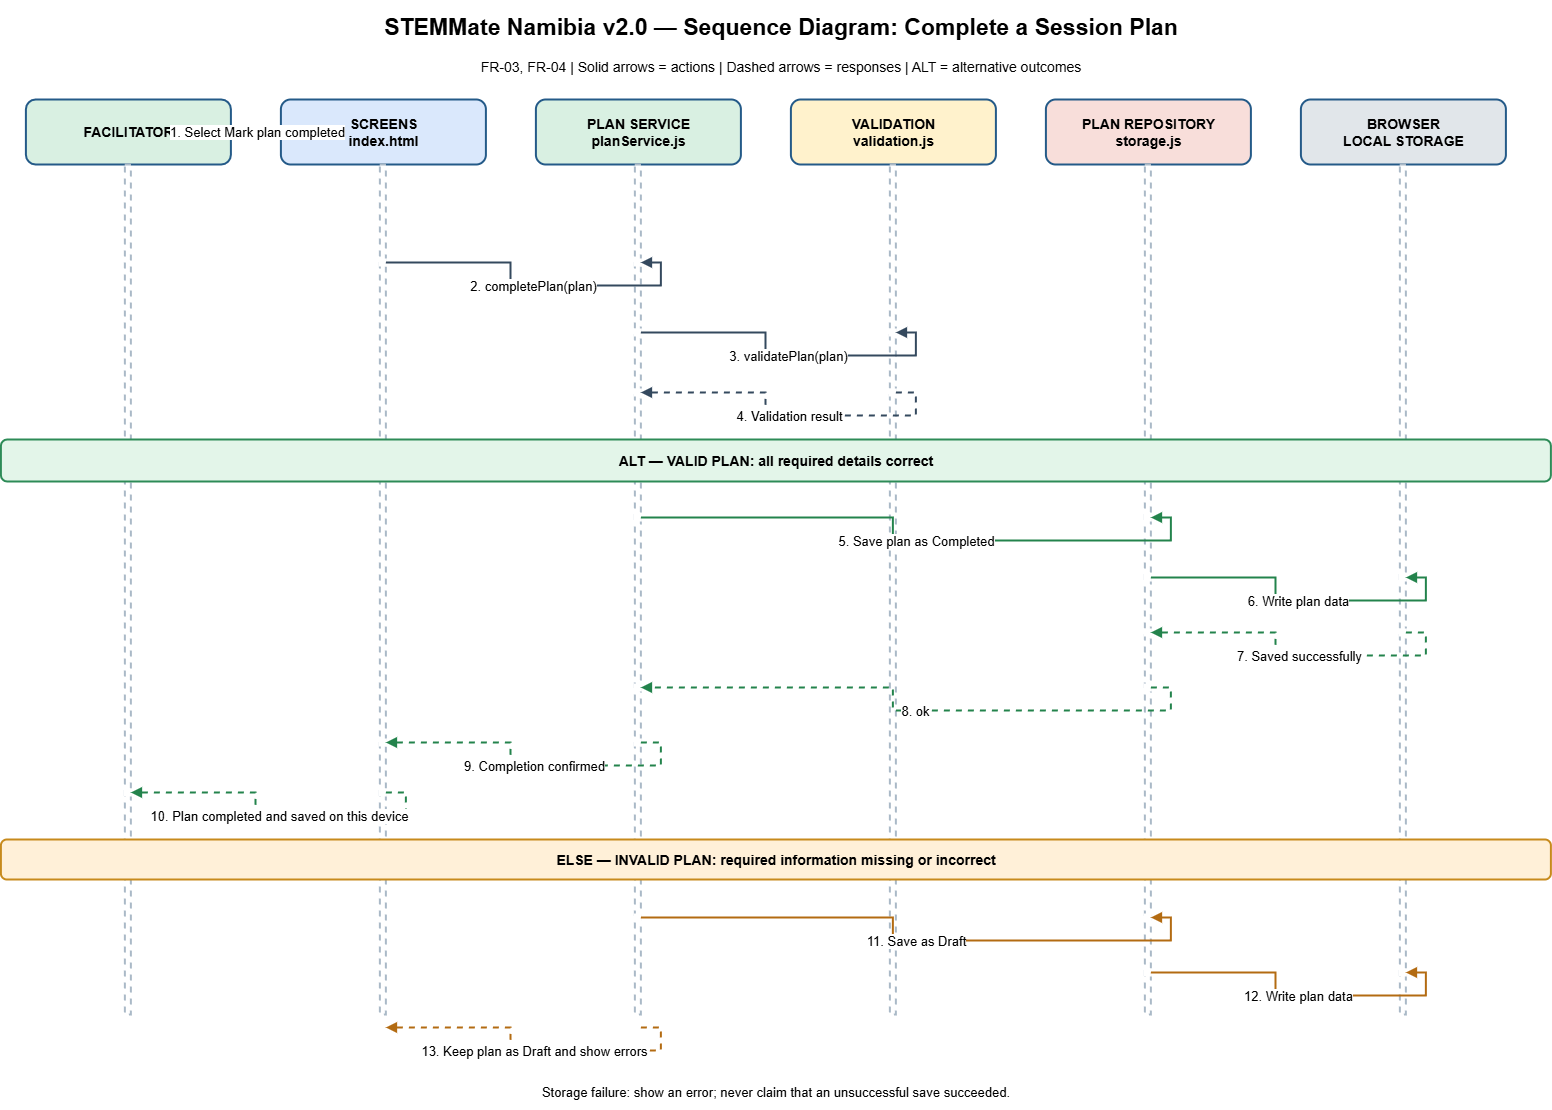

The diagram above was exported from draw.io. Its source (the exported page's mxGraphModel, read from the mxfile embedded in the PNG):
<mxGraphModel dx="1841" dy="849" grid="1" gridSize="10" guides="1" tooltips="1" connect="1" arrows="1" fold="1" page="1" pageScale="1" pageWidth="1650" pageHeight="1150" math="0" shadow="0">
  <root>
    <mxCell id="0" />
    <mxCell id="1" parent="0" />
    <mxCell id="t1" parent="1" style="text;html=1;strokeColor=none;fillColor=none;align=center;verticalAlign=middle;whiteSpace=wrap;fontSize=23;" value="&lt;b&gt;STEMMate Namibia v2.0 — Sequence Diagram: Complete a Session Plan&lt;/b&gt;" vertex="1">
      <mxGeometry height="55" width="1510" x="70" y="15" as="geometry" />
    </mxCell>
    <mxCell id="t2" parent="1" style="text;html=1;strokeColor=none;fillColor=none;align=center;verticalAlign=middle;whiteSpace=wrap;fontSize=14;" value="FR-03, FR-04 | Solid arrows = actions | Dashed arrows = responses | ALT = alternative outcomes" vertex="1">
      <mxGeometry height="35" width="1450" x="100" y="65" as="geometry" />
    </mxCell>
    <mxCell id="v3" parent="1" style="rounded=1;whiteSpace=wrap;html=1;fillColor=#d9f0e2;strokeColor=#245a88;strokeWidth=2;fontSize=14;align=center;verticalAlign=middle;spacing=8;dashed=0;" value="&lt;b&gt;FACILITATOR&lt;/b&gt;" vertex="1">
      <mxGeometry height="65" width="205" x="70" y="115" as="geometry" />
    </mxCell>
    <mxCell id="v4" parent="1" style="rounded=0;whiteSpace=wrap;html=1;fillColor=#ffffff;strokeColor=#aab9c7;strokeWidth=2;fontSize=14;align=center;verticalAlign=middle;spacing=8;dashed=1;" value="" vertex="1">
      <mxGeometry height="850" width="6" x="169" y="180" as="geometry" />
    </mxCell>
    <mxCell id="v5" parent="1" style="rounded=1;whiteSpace=wrap;html=1;fillColor=#dae8fc;strokeColor=#245a88;strokeWidth=2;fontSize=14;align=center;verticalAlign=middle;spacing=8;dashed=0;" value="&lt;b&gt;SCREENS&lt;br&gt;index.html&lt;/b&gt;" vertex="1">
      <mxGeometry height="65" width="205" x="325" y="115" as="geometry" />
    </mxCell>
    <mxCell id="v6" parent="1" style="rounded=0;whiteSpace=wrap;html=1;fillColor=#ffffff;strokeColor=#aab9c7;strokeWidth=2;fontSize=14;align=center;verticalAlign=middle;spacing=8;dashed=1;" value="" vertex="1">
      <mxGeometry height="850" width="6" x="424" y="180" as="geometry" />
    </mxCell>
    <mxCell id="v7" parent="1" style="rounded=1;whiteSpace=wrap;html=1;fillColor=#d9f0e2;strokeColor=#245a88;strokeWidth=2;fontSize=14;align=center;verticalAlign=middle;spacing=8;dashed=0;" value="&lt;b&gt;PLAN SERVICE&lt;br&gt;planService.js&lt;/b&gt;" vertex="1">
      <mxGeometry height="65" width="205" x="580" y="115" as="geometry" />
    </mxCell>
    <mxCell id="v8" parent="1" style="rounded=0;whiteSpace=wrap;html=1;fillColor=#ffffff;strokeColor=#aab9c7;strokeWidth=2;fontSize=14;align=center;verticalAlign=middle;spacing=8;dashed=1;" value="" vertex="1">
      <mxGeometry height="850" width="6" x="679" y="180" as="geometry" />
    </mxCell>
    <mxCell id="v9" parent="1" style="rounded=1;whiteSpace=wrap;html=1;fillColor=#fff2cc;strokeColor=#245a88;strokeWidth=2;fontSize=14;align=center;verticalAlign=middle;spacing=8;dashed=0;" value="&lt;b&gt;VALIDATION&lt;br&gt;validation.js&lt;/b&gt;" vertex="1">
      <mxGeometry height="65" width="205" x="835" y="115" as="geometry" />
    </mxCell>
    <mxCell id="v10" parent="1" style="rounded=0;whiteSpace=wrap;html=1;fillColor=#ffffff;strokeColor=#aab9c7;strokeWidth=2;fontSize=14;align=center;verticalAlign=middle;spacing=8;dashed=1;" value="" vertex="1">
      <mxGeometry height="850" width="6" x="934" y="180" as="geometry" />
    </mxCell>
    <mxCell id="v11" parent="1" style="rounded=1;whiteSpace=wrap;html=1;fillColor=#f8deda;strokeColor=#245a88;strokeWidth=2;fontSize=14;align=center;verticalAlign=middle;spacing=8;dashed=0;" value="&lt;b&gt;PLAN REPOSITORY&lt;br&gt;storage.js&lt;/b&gt;" vertex="1">
      <mxGeometry height="65" width="205" x="1090" y="115" as="geometry" />
    </mxCell>
    <mxCell id="v12" parent="1" style="rounded=0;whiteSpace=wrap;html=1;fillColor=#ffffff;strokeColor=#aab9c7;strokeWidth=2;fontSize=14;align=center;verticalAlign=middle;spacing=8;dashed=1;" value="" vertex="1">
      <mxGeometry height="850" width="6" x="1189" y="180" as="geometry" />
    </mxCell>
    <mxCell id="v13" parent="1" style="rounded=1;whiteSpace=wrap;html=1;fillColor=#e1e6ea;strokeColor=#245a88;strokeWidth=2;fontSize=14;align=center;verticalAlign=middle;spacing=8;dashed=0;" value="&lt;b&gt;BROWSER&lt;br&gt;LOCAL STORAGE&lt;/b&gt;" vertex="1">
      <mxGeometry height="65" width="205" x="1345" y="115" as="geometry" />
    </mxCell>
    <mxCell id="v14" parent="1" style="rounded=0;whiteSpace=wrap;html=1;fillColor=#ffffff;strokeColor=#aab9c7;strokeWidth=2;fontSize=14;align=center;verticalAlign=middle;spacing=8;dashed=1;" value="" vertex="1">
      <mxGeometry height="850" width="6" x="1444" y="180" as="geometry" />
    </mxCell>
    <mxCell id="e15" edge="1" parent="1" source="v3" style="edgeStyle=orthogonalEdgeStyle;rounded=0;orthogonalLoop=1;jettySize=auto;html=1;strokeColor=#34495e;strokeWidth=2;endArrow=block;endFill=1;fontSize=13;labelBackgroundColor=#ffffff;dashed=0;exitX=1;exitY=0.5;exitDx=0;exitDy=0;entryX=0;entryY=0.5;entryDx=0;entryDy=0;" target="v5" value="1. Select Mark plan completed">
      <mxGeometry relative="1" as="geometry" />
    </mxCell>
    <mxCell id="v16" parent="1" style="rounded=0;whiteSpace=wrap;html=1;fillColor=#ffffff;strokeColor=#ffffff;strokeWidth=2;fontSize=14;align=center;verticalAlign=middle;spacing=8;dashed=0;" value="" vertex="1">
      <mxGeometry height="6" width="6" x="424" y="275" as="geometry" />
    </mxCell>
    <mxCell id="v17" parent="1" style="rounded=0;whiteSpace=wrap;html=1;fillColor=#ffffff;strokeColor=#ffffff;strokeWidth=2;fontSize=14;align=center;verticalAlign=middle;spacing=8;dashed=0;" value="" vertex="1">
      <mxGeometry height="6" width="6" x="679" y="275" as="geometry" />
    </mxCell>
    <mxCell id="e18" edge="1" parent="1" source="v16" style="edgeStyle=orthogonalEdgeStyle;rounded=0;orthogonalLoop=1;jettySize=auto;html=1;strokeColor=#34495e;strokeWidth=2;endArrow=block;endFill=1;fontSize=13;labelBackgroundColor=#ffffff;dashed=0;exitX=0.5;exitY=0.5;exitDx=0;exitDy=0;entryX=0.5;entryY=0.5;entryDx=0;entryDy=0;" target="v17" value="2. completePlan(plan)">
      <mxGeometry relative="1" as="geometry" />
    </mxCell>
    <mxCell id="v19" parent="1" style="rounded=0;whiteSpace=wrap;html=1;fillColor=#ffffff;strokeColor=#ffffff;strokeWidth=2;fontSize=14;align=center;verticalAlign=middle;spacing=8;dashed=0;" value="" vertex="1">
      <mxGeometry height="6" width="6" x="679" y="345" as="geometry" />
    </mxCell>
    <mxCell id="v20" parent="1" style="rounded=0;whiteSpace=wrap;html=1;fillColor=#ffffff;strokeColor=#ffffff;strokeWidth=2;fontSize=14;align=center;verticalAlign=middle;spacing=8;dashed=0;" value="" vertex="1">
      <mxGeometry height="6" width="6" x="934" y="345" as="geometry" />
    </mxCell>
    <mxCell id="e21" edge="1" parent="1" source="v19" style="edgeStyle=orthogonalEdgeStyle;rounded=0;orthogonalLoop=1;jettySize=auto;html=1;strokeColor=#34495e;strokeWidth=2;endArrow=block;endFill=1;fontSize=13;labelBackgroundColor=#ffffff;dashed=0;exitX=0.5;exitY=0.5;exitDx=0;exitDy=0;entryX=0.5;entryY=0.5;entryDx=0;entryDy=0;" target="v20" value="3. validatePlan(plan)">
      <mxGeometry relative="1" as="geometry" />
    </mxCell>
    <mxCell id="v22" parent="1" style="rounded=0;whiteSpace=wrap;html=1;fillColor=#ffffff;strokeColor=#ffffff;strokeWidth=2;fontSize=14;align=center;verticalAlign=middle;spacing=8;dashed=0;" value="" vertex="1">
      <mxGeometry height="6" width="6" x="934" y="405" as="geometry" />
    </mxCell>
    <mxCell id="v23" parent="1" style="rounded=0;whiteSpace=wrap;html=1;fillColor=#ffffff;strokeColor=#ffffff;strokeWidth=2;fontSize=14;align=center;verticalAlign=middle;spacing=8;dashed=0;" value="" vertex="1">
      <mxGeometry height="6" width="6" x="679" y="405" as="geometry" />
    </mxCell>
    <mxCell id="e24" edge="1" parent="1" source="v22" style="edgeStyle=orthogonalEdgeStyle;rounded=0;orthogonalLoop=1;jettySize=auto;html=1;strokeColor=#34495e;strokeWidth=2;endArrow=block;endFill=1;fontSize=13;labelBackgroundColor=#ffffff;dashed=1;exitX=0.5;exitY=0.5;exitDx=0;exitDy=0;entryX=0.5;entryY=0.5;entryDx=0;entryDy=0;" target="v23" value="4. Validation result">
      <mxGeometry relative="1" as="geometry" />
    </mxCell>
    <mxCell id="v25" parent="1" style="rounded=1;whiteSpace=wrap;html=1;fillColor=#e3f5e9;strokeColor=#2d8b57;strokeWidth=2;fontSize=14;align=center;verticalAlign=middle;spacing=8;dashed=0;" value="&lt;b&gt;ALT — VALID PLAN: all required details correct&lt;/b&gt;" vertex="1">
      <mxGeometry height="42" width="1550" x="45" y="455" as="geometry" />
    </mxCell>
    <mxCell id="v26" parent="1" style="rounded=0;whiteSpace=wrap;html=1;fillColor=#ffffff;strokeColor=#ffffff;strokeWidth=2;fontSize=14;align=center;verticalAlign=middle;spacing=8;dashed=0;" value="" vertex="1">
      <mxGeometry height="6" width="6" x="679" y="530" as="geometry" />
    </mxCell>
    <mxCell id="v27" parent="1" style="rounded=0;whiteSpace=wrap;html=1;fillColor=#ffffff;strokeColor=#ffffff;strokeWidth=2;fontSize=14;align=center;verticalAlign=middle;spacing=8;dashed=0;" value="" vertex="1">
      <mxGeometry height="6" width="6" x="1189" y="530" as="geometry" />
    </mxCell>
    <mxCell id="e28" edge="1" parent="1" source="v26" style="edgeStyle=orthogonalEdgeStyle;rounded=0;orthogonalLoop=1;jettySize=auto;html=1;strokeColor=#23834c;strokeWidth=2;endArrow=block;endFill=1;fontSize=13;labelBackgroundColor=#ffffff;dashed=0;exitX=0.5;exitY=0.5;exitDx=0;exitDy=0;entryX=0.5;entryY=0.5;entryDx=0;entryDy=0;" target="v27" value="5. Save plan as Completed">
      <mxGeometry relative="1" as="geometry" />
    </mxCell>
    <mxCell id="v29" parent="1" style="rounded=0;whiteSpace=wrap;html=1;fillColor=#ffffff;strokeColor=#ffffff;strokeWidth=2;fontSize=14;align=center;verticalAlign=middle;spacing=8;dashed=0;" value="" vertex="1">
      <mxGeometry height="6" width="6" x="1189" y="590" as="geometry" />
    </mxCell>
    <mxCell id="v30" parent="1" style="rounded=0;whiteSpace=wrap;html=1;fillColor=#ffffff;strokeColor=#ffffff;strokeWidth=2;fontSize=14;align=center;verticalAlign=middle;spacing=8;dashed=0;" value="" vertex="1">
      <mxGeometry height="6" width="6" x="1444" y="590" as="geometry" />
    </mxCell>
    <mxCell id="e31" edge="1" parent="1" source="v29" style="edgeStyle=orthogonalEdgeStyle;rounded=0;orthogonalLoop=1;jettySize=auto;html=1;strokeColor=#23834c;strokeWidth=2;endArrow=block;endFill=1;fontSize=13;labelBackgroundColor=#ffffff;dashed=0;exitX=0.5;exitY=0.5;exitDx=0;exitDy=0;entryX=0.5;entryY=0.5;entryDx=0;entryDy=0;" target="v30" value="6. Write plan data">
      <mxGeometry relative="1" as="geometry" />
    </mxCell>
    <mxCell id="v32" parent="1" style="rounded=0;whiteSpace=wrap;html=1;fillColor=#ffffff;strokeColor=#ffffff;strokeWidth=2;fontSize=14;align=center;verticalAlign=middle;spacing=8;dashed=0;" value="" vertex="1">
      <mxGeometry height="6" width="6" x="1444" y="645" as="geometry" />
    </mxCell>
    <mxCell id="v33" parent="1" style="rounded=0;whiteSpace=wrap;html=1;fillColor=#ffffff;strokeColor=#ffffff;strokeWidth=2;fontSize=14;align=center;verticalAlign=middle;spacing=8;dashed=0;" value="" vertex="1">
      <mxGeometry height="6" width="6" x="1189" y="645" as="geometry" />
    </mxCell>
    <mxCell id="e34" edge="1" parent="1" source="v32" style="edgeStyle=orthogonalEdgeStyle;rounded=0;orthogonalLoop=1;jettySize=auto;html=1;strokeColor=#23834c;strokeWidth=2;endArrow=block;endFill=1;fontSize=13;labelBackgroundColor=#ffffff;dashed=1;exitX=0.5;exitY=0.5;exitDx=0;exitDy=0;entryX=0.5;entryY=0.5;entryDx=0;entryDy=0;" target="v33" value="7. Saved successfully">
      <mxGeometry relative="1" as="geometry" />
    </mxCell>
    <mxCell id="v35" parent="1" style="rounded=0;whiteSpace=wrap;html=1;fillColor=#ffffff;strokeColor=#ffffff;strokeWidth=2;fontSize=14;align=center;verticalAlign=middle;spacing=8;dashed=0;" value="" vertex="1">
      <mxGeometry height="6" width="6" x="1189" y="700" as="geometry" />
    </mxCell>
    <mxCell id="v36" parent="1" style="rounded=0;whiteSpace=wrap;html=1;fillColor=#ffffff;strokeColor=#ffffff;strokeWidth=2;fontSize=14;align=center;verticalAlign=middle;spacing=8;dashed=0;" value="" vertex="1">
      <mxGeometry height="6" width="6" x="679" y="700" as="geometry" />
    </mxCell>
    <mxCell id="e37" edge="1" parent="1" source="v35" style="edgeStyle=orthogonalEdgeStyle;rounded=0;orthogonalLoop=1;jettySize=auto;html=1;strokeColor=#23834c;strokeWidth=2;endArrow=block;endFill=1;fontSize=13;labelBackgroundColor=#ffffff;dashed=1;exitX=0.5;exitY=0.5;exitDx=0;exitDy=0;entryX=0.5;entryY=0.5;entryDx=0;entryDy=0;" target="v36" value="8. ok">
      <mxGeometry relative="1" as="geometry" />
    </mxCell>
    <mxCell id="v38" parent="1" style="rounded=0;whiteSpace=wrap;html=1;fillColor=#ffffff;strokeColor=#ffffff;strokeWidth=2;fontSize=14;align=center;verticalAlign=middle;spacing=8;dashed=0;" value="" vertex="1">
      <mxGeometry height="6" width="6" x="679" y="755" as="geometry" />
    </mxCell>
    <mxCell id="v39" parent="1" style="rounded=0;whiteSpace=wrap;html=1;fillColor=#ffffff;strokeColor=#ffffff;strokeWidth=2;fontSize=14;align=center;verticalAlign=middle;spacing=8;dashed=0;" value="" vertex="1">
      <mxGeometry height="6" width="6" x="424" y="755" as="geometry" />
    </mxCell>
    <mxCell id="e40" edge="1" parent="1" source="v38" style="edgeStyle=orthogonalEdgeStyle;rounded=0;orthogonalLoop=1;jettySize=auto;html=1;strokeColor=#23834c;strokeWidth=2;endArrow=block;endFill=1;fontSize=13;labelBackgroundColor=#ffffff;dashed=1;exitX=0.5;exitY=0.5;exitDx=0;exitDy=0;entryX=0.5;entryY=0.5;entryDx=0;entryDy=0;" target="v39" value="9. Completion confirmed">
      <mxGeometry relative="1" as="geometry" />
    </mxCell>
    <mxCell id="v41" parent="1" style="rounded=0;whiteSpace=wrap;html=1;fillColor=#ffffff;strokeColor=#ffffff;strokeWidth=2;fontSize=14;align=center;verticalAlign=middle;spacing=8;dashed=0;" value="" vertex="1">
      <mxGeometry height="6" width="6" x="424" y="805" as="geometry" />
    </mxCell>
    <mxCell id="v42" parent="1" style="rounded=0;whiteSpace=wrap;html=1;fillColor=#ffffff;strokeColor=#ffffff;strokeWidth=2;fontSize=14;align=center;verticalAlign=middle;spacing=8;dashed=0;" value="" vertex="1">
      <mxGeometry height="6" width="6" x="169" y="805" as="geometry" />
    </mxCell>
    <mxCell id="e43" edge="1" parent="1" source="v41" style="edgeStyle=orthogonalEdgeStyle;rounded=0;orthogonalLoop=1;jettySize=auto;html=1;strokeColor=#23834c;strokeWidth=2;endArrow=block;endFill=1;fontSize=13;labelBackgroundColor=#ffffff;dashed=1;exitX=0.5;exitY=0.5;exitDx=0;exitDy=0;entryX=0.5;entryY=0.5;entryDx=0;entryDy=0;" target="v42" value="10. Plan completed and saved on this device">
      <mxGeometry relative="1" as="geometry" />
    </mxCell>
    <mxCell id="v44" parent="1" style="rounded=1;whiteSpace=wrap;html=1;fillColor=#fff0d8;strokeColor=#c78a1c;strokeWidth=2;fontSize=14;align=center;verticalAlign=middle;spacing=8;dashed=0;" value="&lt;b&gt;ELSE — INVALID PLAN: required information missing or incorrect&lt;/b&gt;" vertex="1">
      <mxGeometry height="40" width="1550" x="45" y="855" as="geometry" />
    </mxCell>
    <mxCell id="v45" parent="1" style="rounded=0;whiteSpace=wrap;html=1;fillColor=#ffffff;strokeColor=#ffffff;strokeWidth=2;fontSize=14;align=center;verticalAlign=middle;spacing=8;dashed=0;" value="" vertex="1">
      <mxGeometry height="6" width="6" x="679" y="930" as="geometry" />
    </mxCell>
    <mxCell id="v46" parent="1" style="rounded=0;whiteSpace=wrap;html=1;fillColor=#ffffff;strokeColor=#ffffff;strokeWidth=2;fontSize=14;align=center;verticalAlign=middle;spacing=8;dashed=0;" value="" vertex="1">
      <mxGeometry height="6" width="6" x="1189" y="930" as="geometry" />
    </mxCell>
    <mxCell id="e47" edge="1" parent="1" source="v45" style="edgeStyle=orthogonalEdgeStyle;rounded=0;orthogonalLoop=1;jettySize=auto;html=1;strokeColor=#b36b12;strokeWidth=2;endArrow=block;endFill=1;fontSize=13;labelBackgroundColor=#ffffff;dashed=0;exitX=0.5;exitY=0.5;exitDx=0;exitDy=0;entryX=0.5;entryY=0.5;entryDx=0;entryDy=0;" target="v46" value="11. Save as Draft">
      <mxGeometry relative="1" as="geometry" />
    </mxCell>
    <mxCell id="v48" parent="1" style="rounded=0;whiteSpace=wrap;html=1;fillColor=#ffffff;strokeColor=#ffffff;strokeWidth=2;fontSize=14;align=center;verticalAlign=middle;spacing=8;dashed=0;" value="" vertex="1">
      <mxGeometry height="6" width="6" x="1189" y="985" as="geometry" />
    </mxCell>
    <mxCell id="v49" parent="1" style="rounded=0;whiteSpace=wrap;html=1;fillColor=#ffffff;strokeColor=#ffffff;strokeWidth=2;fontSize=14;align=center;verticalAlign=middle;spacing=8;dashed=0;" value="" vertex="1">
      <mxGeometry height="6" width="6" x="1444" y="985" as="geometry" />
    </mxCell>
    <mxCell id="e50" edge="1" parent="1" source="v48" style="edgeStyle=orthogonalEdgeStyle;rounded=0;orthogonalLoop=1;jettySize=auto;html=1;strokeColor=#b36b12;strokeWidth=2;endArrow=block;endFill=1;fontSize=13;labelBackgroundColor=#ffffff;dashed=0;exitX=0.5;exitY=0.5;exitDx=0;exitDy=0;entryX=0.5;entryY=0.5;entryDx=0;entryDy=0;" target="v49" value="12. Write plan data">
      <mxGeometry relative="1" as="geometry" />
    </mxCell>
    <mxCell id="v51" parent="1" style="rounded=0;whiteSpace=wrap;html=1;fillColor=#ffffff;strokeColor=#ffffff;strokeWidth=2;fontSize=14;align=center;verticalAlign=middle;spacing=8;dashed=0;" value="" vertex="1">
      <mxGeometry height="6" width="6" x="679" y="1040" as="geometry" />
    </mxCell>
    <mxCell id="v52" parent="1" style="rounded=0;whiteSpace=wrap;html=1;fillColor=#ffffff;strokeColor=#ffffff;strokeWidth=2;fontSize=14;align=center;verticalAlign=middle;spacing=8;dashed=0;" value="" vertex="1">
      <mxGeometry height="6" width="6" x="424" y="1040" as="geometry" />
    </mxCell>
    <mxCell id="e53" edge="1" parent="1" source="v51" style="edgeStyle=orthogonalEdgeStyle;rounded=0;orthogonalLoop=1;jettySize=auto;html=1;strokeColor=#b36b12;strokeWidth=2;endArrow=block;endFill=1;fontSize=13;labelBackgroundColor=#ffffff;dashed=1;exitX=0.5;exitY=0.5;exitDx=0;exitDy=0;entryX=0.5;entryY=0.5;entryDx=0;entryDy=0;" target="v52" value="13. Keep plan as Draft and show errors">
      <mxGeometry relative="1" as="geometry" />
    </mxCell>
    <mxCell id="t54" parent="1" style="text;html=1;strokeColor=none;fillColor=none;align=center;verticalAlign=middle;whiteSpace=wrap;fontSize=13;" value="Storage failure: show an error; never claim that an unsuccessful save succeeded." vertex="1">
      <mxGeometry height="35" width="1550" x="45" y="1090" as="geometry" />
    </mxCell>
  </root>
</mxGraphModel>